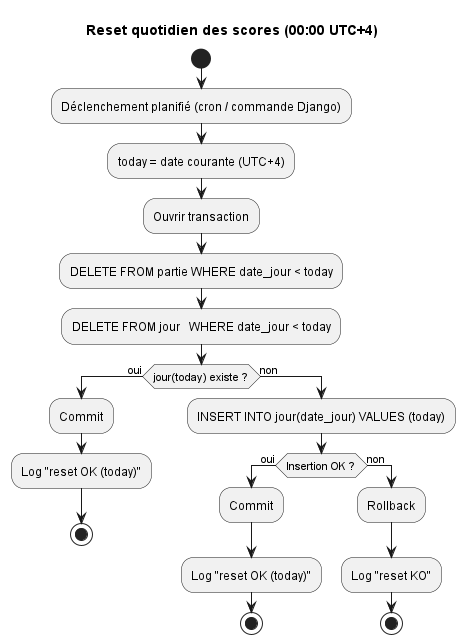

The diagram above was rendered by PlantUML. Its source (embedded in the PNG):
@startuml reset
title Reset quotidien des scores (00:00 UTC+4)

start
:Déclenchement planifié (cron / commande Django);
:today = date courante (UTC+4);

:Ouvrir transaction;

:DELETE FROM partie WHERE date_jour < today;
:DELETE FROM jour   WHERE date_jour < today;

if (jour(today) existe ?) then (oui)
  :Commit;
  :Log "reset OK (today)";
  stop
else (non)
  :INSERT INTO jour(date_jour) VALUES (today);
  if (Insertion OK ?) then (oui)
    :Commit;
    :Log "reset OK (today)";
    stop
  else (non)
    :Rollback;
    :Log "reset KO";
    stop
  endif
endif
@enduml